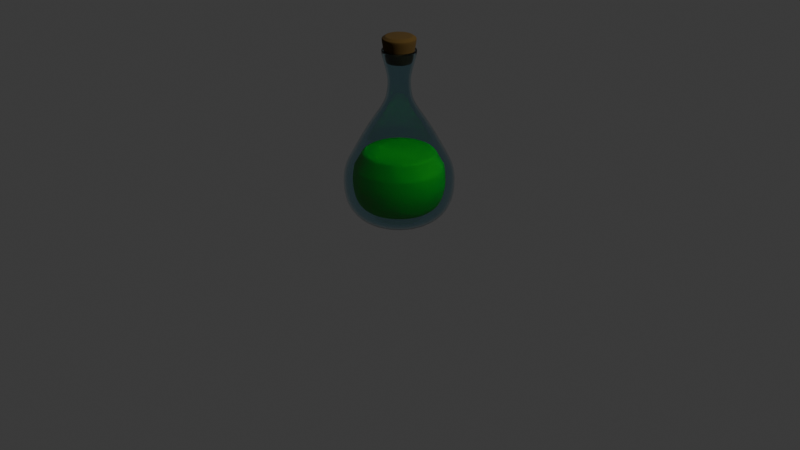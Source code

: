 # Source: PotionBottle.blend  (saved by Blender 4.4.32; exported with 4.5.12 LTS)
import bpy
from mathutils import Matrix  # noqa: F401  (used for matrix-valued properties, if any)

bpy.ops.wm.read_factory_settings(use_empty=True)
scene = bpy.context.scene
scene.name = 'Scene'

# ---- collections
col_collection = bpy.data.collections.new('Collection'); scene.collection.children.link(col_collection)
col_bottle1 = bpy.data.collections.new('Bottle1'); scene.collection.children.link(col_bottle1)

# ---- materials (node trees are filled in below, after node groups)
mat_glass = bpy.data.materials.new('Glass')
mat_glass.use_raytrace_refraction = True
mat_glass.use_screen_refraction = True
mat_glass.thickness_mode = 'SLAB'
mat_cork = bpy.data.materials.new('cork')
mat_liquid = bpy.data.materials.new('Liquid')
mat_liquid.thickness_mode = 'SLAB'

# ---- material node trees
mat_glass.use_nodes = True; mat_glass.node_tree.nodes.clear()
_N = mat_glass.node_tree.nodes; _L = mat_glass.node_tree.links
n0 = _N.new('ShaderNodeBsdfPrincipled'); n0.name = 'Principled BSDF'; n0.location = (10, 300)
n0.inputs[0].default_value = (0.5168, 0.7371, 0.8, 1.0)
n0.inputs[2].default_value = 0.01591
n0.inputs[18].default_value = 1.0
n1 = _N.new('ShaderNodeOutputMaterial'); n1.name = 'Material Output'; n1.location = (300, 300)
_L.new(n0.outputs[0], n1.inputs[0])
n1.is_active_output = True
mat_cork.use_nodes = True; mat_cork.node_tree.nodes.clear()
_N = mat_cork.node_tree.nodes; _L = mat_cork.node_tree.links
n0 = _N.new('ShaderNodeBsdfPrincipled'); n0.name = 'Principled BSDF'; n0.location = (10, 300)
n0.inputs[0].default_value = (0.07421, 0.0382, 0.0, 1.0)
n0.inputs[2].default_value = 0.965
n1 = _N.new('ShaderNodeOutputMaterial'); n1.name = 'Material Output'; n1.location = (300, 300)
_L.new(n0.outputs[0], n1.inputs[0])
n1.is_active_output = True
mat_liquid.use_nodes = True; mat_liquid.node_tree.nodes.clear()
_N = mat_liquid.node_tree.nodes; _L = mat_liquid.node_tree.links
n0 = _N.new('ShaderNodeBsdfPrincipled'); n0.name = 'Principled BSDF'; n0.location = (10, 300)
n0.inputs[0].default_value = (0.0, 0.8003, 0.02629, 1.0)
n0.inputs[2].default_value = 0.147
n0.inputs[3].default_value = 1.0
n0.inputs[18].default_value = 0.025
n1 = _N.new('ShaderNodeOutputMaterial'); n1.name = 'Material Output'; n1.location = (300, 300)
_L.new(n0.outputs[0], n1.inputs[0])
n1.is_active_output = True

# ---- world
world_world = bpy.data.worlds.new('World'); scene.world = world_world
world_world.use_nodes = True; world_world.node_tree.nodes.clear()
_N = world_world.node_tree.nodes; _L = world_world.node_tree.links
n0 = _N.new('ShaderNodeOutputWorld'); n0.name = 'World Output'; n0.location = (300, 300)
n1 = _N.new('ShaderNodeBackground'); n1.name = 'Background'; n1.location = (10, 300)
n1.inputs[0].default_value = (0.05088, 0.05088, 0.05088, 1.0)
_L.new(n1.outputs[0], n0.inputs[0])
n0.is_active_output = True
world_world.color = (0.05088, 0.05088, 0.05088)
world_world.sun_shadow_jitter_overblur = 0.0

# ---- cameras
cam_camera = bpy.data.cameras.new('Camera')
cam_camera.clip_end = 100.0
cam_camera.ortho_scale = 7.314

# ---- lights
light_light = bpy.data.lights.new('Light', 'POINT')
light_light.energy = 1000.0
light_light.shadow_soft_size = 0.1

# ---- meshes
me_plane = bpy.data.meshes.new('Plane')
me_plane.from_pydata([(-0.08278, 0.4048, 0.0549), (-0.08562, 0.2198, -0.002251), (0.0, 0.0, 0.0), (0.004218, 0.5649, 0.2169), (1.248e-16, 0.5778, 0.562), (0.02011, 0.4804, 0.7138), (2.234e-16, 0.3261, 1.006), (0.01008, 0.1339, 1.257), (3.065e-16, 0.1204, 1.381), (3.344e-16, 0.104, 1.506), (0.006345, 0.1837, 1.754), (-0.05932, 0.1655, 1.78)], [(3, 4), (0, 3), (1, 0), (2, 1), (4, 5), (5, 6), (6, 7), (7, 8), (8, 9), (9, 10), (10, 11)], [])
_uv = me_plane.uv_layers.new(name='UVMap')
_uv.uv.foreach_set('vector', [])
me_plane.materials.append(mat_glass)
me_plane.update()
me_plane_001 = bpy.data.meshes.new('Plane.001')
me_plane_001.from_pydata([(0.006345, 0.1719, 1.886), (-2.463e-18, 0.0, 1.916), (0.006345, 0.1302, 1.652), (0.005945, 0.1523, 1.766), (0.006345, 0.1331, 1.911), (0.0, 0.0, 1.653), (0.003173, 0.06654, 1.914), (0.006345, 0.1525, 1.898), (0.003173, 0.0651, 1.653), (0.001586, 0.03327, 1.915), (0.006145, 0.1413, 1.709), (0.006145, 0.1621, 1.826), (0.006345, 0.1428, 1.905), (0.004759, 0.09765, 1.652), (0.004759, 0.09981, 1.912), (0.006345, 0.1622, 1.892), (0.001586, 0.03255, 1.653)], [(9, 1), (10, 3), (11, 0), (12, 4), (13, 2), (14, 6), (15, 7), (16, 8), (6, 9), (2, 10), (3, 11), (7, 12), (8, 13), (4, 14), (0, 15), (5, 16)], [])
_uv = me_plane_001.uv_layers.new(name='UVMap')
_uv.uv.foreach_set('vector', [])
me_plane_001.materials.append(mat_cork)
me_plane_001.update()
me_plane_002 = bpy.data.meshes.new('Plane.002')
me_plane_002.from_pydata([(2.566e-17, 0.0, 0.1156), (3.108e-17, 0.3673, 0.14), (5.582e-17, 0.4486, 0.2514), (9.526e-17, 0.4832, 0.429), (1.31e-16, 0.4561, 0.5901), (1.552e-16, -1.827e-33, 0.699), (1.651e-16, 0.3695, 0.7434), (1.651e-16, 0.3695, 0.7434), (1.31e-16, 0.4561, 0.5901)], [(1, 0), (2, 1), (3, 2), (4, 3), (6, 5), (7, 8), (7, 6), (8, 4)], [])
_uv = me_plane_002.uv_layers.new(name='UVMap')
_uv.uv.foreach_set('vector', [])
me_plane_002.materials.append(mat_liquid)
me_plane_002.update()

# ---- objects
ob_light = bpy.data.objects.new('Light', light_light)
ob_camera = bpy.data.objects.new('Camera', cam_camera)
ob_bottle = bpy.data.objects.new('Bottle', me_plane)
ob_cork = bpy.data.objects.new('Cork', me_plane_001)
ob_potion = bpy.data.objects.new('Potion', me_plane_002)

# ---- transforms, parenting, visibility, modifiers, constraints
ob_light.location = (4.076, 1.005, 5.904)
ob_light.rotation_euler = (0.6503, 0.05522, 1.866)
ob_light.lock_rotations_4d = False
ob_light.empty_display_type = 'ARROWS'
ob_light.color = (0.0, 0.0, 0.0, 0.0)
ob_light.lineart.crease_threshold = 0.0
ob_camera.location = (7.359, -6.926, 4.958)
ob_camera.rotation_euler = (1.109, 0.0, 0.8149)
ob_camera.lock_rotations_4d = False
ob_camera.empty_display_type = 'ARROWS'
ob_camera.color = (0.0, 0.0, 0.0, 0.0)
ob_camera.display_type = 'WIRE'
ob_camera.lineart.crease_threshold = 0.0
ob_bottle.location = (0.0, 0.0, 0.0)
_m = ob_bottle.modifiers.new('Bevel', 'BEVEL')
_m = ob_bottle.modifiers.new('Screw', 'SCREW')
_m.use_normal_calculate = True
_m.use_merge_vertices = True
_m = ob_bottle.modifiers.new('Solidify', 'SOLIDIFY')
_m.thickness = 0.02
_m = ob_bottle.modifiers.new('Subdivision', 'SUBSURF')
ob_cork.location = (0.0, 0.0, 0.0005306)
_m = ob_cork.modifiers.new('Screw', 'SCREW')
_m.use_normal_calculate = True
_m.use_merge_vertices = True
_m = ob_cork.modifiers.new('Solidify', 'SOLIDIFY')
_m.thickness = 0.02
_m = ob_cork.modifiers.new('Subdivision', 'SUBSURF')
ob_potion.location = (0.0, 0.0, 0.0)
_m = ob_potion.modifiers.new('Screw', 'SCREW')
_m.use_normal_calculate = True
_m.use_merge_vertices = True
_m = ob_potion.modifiers.new('Solidify', 'SOLIDIFY')
_m.thickness = 0.02
_m = ob_potion.modifiers.new('Subdivision', 'SUBSURF')

# ---- collection membership
col_collection.objects.link(ob_light)
col_collection.objects.link(ob_camera)
col_bottle1.objects.link(ob_bottle)
col_bottle1.objects.link(ob_cork)
col_bottle1.objects.link(ob_potion)

# ---- scene / render settings (as saved in the file)
scene.camera = ob_camera
scene.frame_start = 1; scene.frame_end = 250; scene.frame_set(1)
scene.render.engine = 'BLENDER_EEVEE_NEXT'
scene.eevee.use_raytracing = True
bpy.context.view_layer.update()
